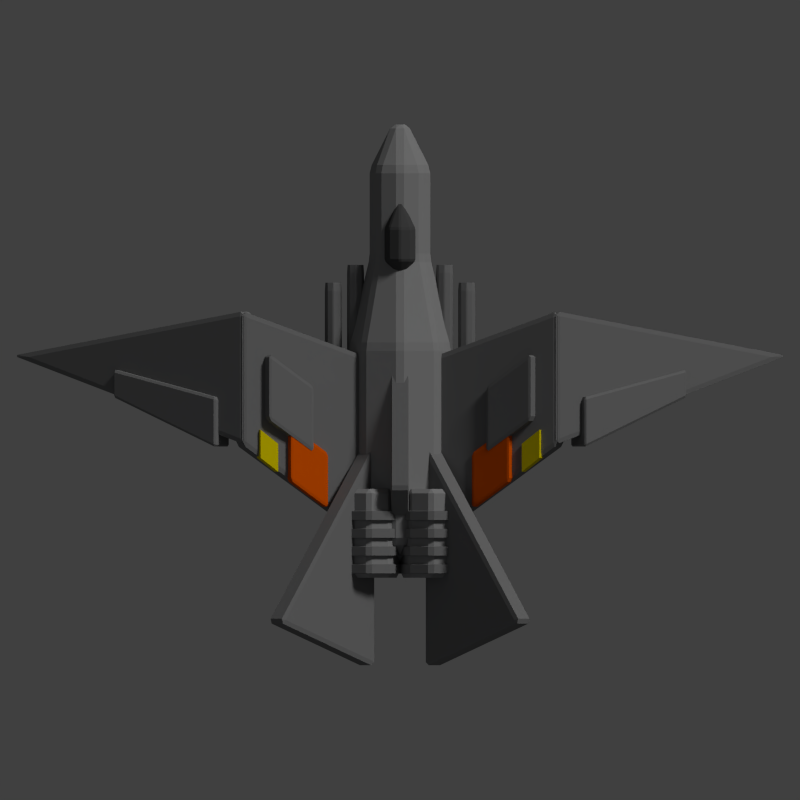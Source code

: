 # Source: raven.blend  (saved by Blender 2.69.0; exported with 4.5.12 LTS)
import bpy
from mathutils import Matrix  # noqa: F401  (used for matrix-valued properties, if any)

bpy.ops.wm.read_factory_settings(use_empty=True)
scene = bpy.context.scene
scene.name = 'Scene'

# ---- collections
col_collection_1 = bpy.data.collections.new('Collection 1'); scene.collection.children.link(col_collection_1)

# ---- materials (node trees are filled in below, after node groups)
mat_material = bpy.data.materials.new('Material')
mat_material.alpha_threshold = 0.0
mat_material.use_transparent_shadow = False
mat_material.diffuse_color = (0.196, 0.196, 0.196, 1.0)
mat_material.roughness = 0.5
mat_material.specular_intensity = 0.3261
mat_material.line_color = (0.0, 0.0, 0.0, 1.0)
mat_material_004 = bpy.data.materials.new('Material.004')
mat_material_004.alpha_threshold = 0.0
mat_material_004.use_transparent_shadow = False
mat_material_004.diffuse_color = (0.07658, 0.07658, 0.07658, 1.0)
mat_material_004.roughness = 0.5
mat_material_004.specular_intensity = 0.1087
mat_material_004.line_color = (0.0, 0.0, 0.0, 1.0)
mat_material_002 = bpy.data.materials.new('Material.002')
mat_material_002.alpha_threshold = 0.0
mat_material_002.use_transparent_shadow = False
mat_material_002.diffuse_color = (0.8, 0.1059, 0.0, 1.0)
mat_material_002.roughness = 0.5
mat_material_002.line_color = (0.0, 0.0, 0.0, 1.0)
mat_material_003 = bpy.data.materials.new('Material.003')
mat_material_003.alpha_threshold = 0.0
mat_material_003.use_transparent_shadow = False
mat_material_003.diffuse_color = (0.8, 0.6555, 0.0, 1.0)
mat_material_003.roughness = 0.5
mat_material_003.line_color = (0.0, 0.0, 0.0, 1.0)
mat_material_001 = bpy.data.materials.new('Material.001')
mat_material_001.alpha_threshold = 0.0
mat_material_001.use_transparent_shadow = False
mat_material_001.diffuse_color = (0.2883, 0.2883, 0.2883, 1.0)
mat_material_001.roughness = 0.5
mat_material_001.line_color = (0.0, 0.0, 0.0, 1.0)

# ---- material node trees

# ---- world
world_world = bpy.data.worlds.new('World'); scene.world = world_world
world_world.color = (0.05088, 0.05088, 0.05088)
world_world.use_sun_shadow = False
world_world.sun_shadow_jitter_overblur = 0.0
world_world.cycles.sampling_method = 'MANUAL'
world_world.cycles.sample_map_resolution = 256

# ---- cameras
cam_camera = bpy.data.cameras.new('Camera')
cam_camera.type = 'ORTHO'
cam_camera.clip_end = 100.0
cam_camera.lens = 35.0
cam_camera.sensor_width = 32.0
cam_camera.sensor_height = 18.0
cam_camera.ortho_scale = 18.0
cam_camera.dof.focus_distance = 0.0
cam_camera.dof.aperture_fstop = 128.0

# ---- lights
light_point_001 = bpy.data.lights.new('Point.001', 'POINT')
light_point_001.color = (0.7813, 0.8631, 1.0)
light_point_001.transmission_factor = 0.0
light_point_001.energy = 100.0
light_point_001.shadow_buffer_clip_start = 0.5
light_point_001.shadow_soft_size = 0.1
light_point_001.shadow_maximum_resolution = 0.006
light_point_001.use_absolute_resolution = True
light_point_001.cycles.use_multiple_importance_sampling = False
light_point = bpy.data.lights.new('Point', 'POINT')
light_point.color = (0.7813, 0.8631, 1.0)
light_point.transmission_factor = 0.0
light_point.energy = 100.0
light_point.shadow_buffer_clip_start = 0.5
light_point.shadow_soft_size = 0.1
light_point.shadow_maximum_resolution = 0.006
light_point.use_absolute_resolution = True
light_point.cycles.use_multiple_importance_sampling = False
light_sun = bpy.data.lights.new('Sun', 'SUN')
light_sun.transmission_factor = 0.0
light_sun.angle = 0.1993
light_sun.energy = 1.5
light_sun.shadow_buffer_clip_start = 0.5
light_sun.shadow_soft_size = 0.1
light_sun.shadow_cascade_max_distance = 1000.0
light_sun.cycles.use_multiple_importance_sampling = False

# ---- meshes
me_cube_013 = bpy.data.meshes.new('Cube.013')
me_cube_013.from_pydata([(4.0, -1.0, -1.0), (1.0, 3.0, -1.0), (1.0, -2.0, -1.0), (4.0, -1.0, 1.0), (1.0, 3.0, 1.0), (1.0, -2.0, 1.0)], [], [(4, 5, 2, 1), (5, 3, 0, 2), (3, 4, 1, 0), (0, 1, 2), (5, 4, 3)])
me_cube_013.materials.append(mat_material)
me_cube_013.use_remesh_preserve_volume = False
me_cube_013.use_remesh_preserve_attributes = False
me_cube_013.use_mirror_vertex_groups = False
me_cube_013.update()
me_cylinder_015 = bpy.data.meshes.new('Cylinder.015')
me_cylinder_015.from_pydata([(0.0, 1.0, -1.0), (0.0, 1.0, 1.0), (0.7071, 0.7071, -1.0), (0.7071, 0.7071, 1.0), (1.0, -4.371e-08, -1.0), (1.0, -4.371e-08, 1.0), (0.7071, -0.7071, -1.0), (0.7071, -0.7071, 1.0), (-8.742e-08, -1.0, -1.0), (-8.742e-08, -1.0, 1.0), (-0.7071, -0.7071, -1.0), (-0.7071, -0.7071, 1.0), (-1.0, 1.192e-08, -1.0), (-1.0, 1.192e-08, 1.0), (-0.7071, 0.7071, -1.0), (-0.7071, 0.7071, 1.0), (4.385e-08, 0.2, -2.667), (0.1414, 0.1414, -2.667), (0.2, -8.742e-09, -2.667), (0.1414, -0.1414, -2.667), (2.637e-08, -0.2, -2.667), (-0.1414, -0.1414, -2.667), (-0.2, 2.385e-09, -2.667), (-0.1414, 0.1414, -2.667), (5.295e-11, 0.3, 1.833), (0.2121, 0.2121, 1.833), (0.3, -1.311e-08, 1.833), (0.2121, -0.2121, 1.833), (-2.617e-08, -0.3, 1.833), (-0.2121, -0.2121, 1.833), (-0.3, 3.577e-09, 1.833), (-0.2121, 0.2121, 1.833)], [], [(0, 1, 3, 2), (2, 3, 5, 4), (4, 5, 7, 6), (6, 7, 9, 8), (8, 9, 11, 10), (10, 11, 13, 12), (1, 15, 31, 24), (14, 15, 1, 0), (12, 13, 15, 14), (14, 0, 16, 23), (16, 17, 18, 19, 20, 21, 22, 23), (12, 14, 23, 22), (10, 12, 22, 21), (8, 10, 21, 20), (6, 8, 20, 19), (4, 6, 19, 18), (2, 4, 18, 17), (0, 2, 17, 16), (25, 24, 31, 30, 29, 28, 27, 26), (15, 13, 30, 31), (13, 11, 29, 30), (11, 9, 28, 29), (9, 7, 27, 28), (7, 5, 26, 27), (5, 3, 25, 26), (3, 1, 24, 25)])
me_cylinder_015.materials.append(mat_material_004)
me_cylinder_015.use_remesh_preserve_volume = False
me_cylinder_015.use_remesh_preserve_attributes = False
me_cylinder_015.use_mirror_vertex_groups = False
me_cylinder_015.update()
me_cube_012 = bpy.data.meshes.new('Cube.012')
me_cube_012.from_pydata([(-6.0, -1.0, -1.0), (-6.0, 1.0, -1.0), (-4.0, 0.0, -1.0), (-4.0, -2.0, -1.0), (-6.0, -1.0, 1.0), (-6.0, 1.0, 1.0), (-4.0, 0.0, 1.0), (-4.0, -2.0, 1.0)], [], [(4, 5, 1, 0), (5, 6, 2, 1), (6, 7, 3, 2), (7, 4, 0, 3), (0, 1, 2, 3), (7, 6, 5, 4)])
me_cube_012.materials.append(mat_material)
me_cube_012.use_remesh_preserve_volume = False
me_cube_012.use_remesh_preserve_attributes = False
me_cube_012.use_mirror_vertex_groups = False
me_cube_012.update()
me_cube_011 = bpy.data.meshes.new('Cube.011')
me_cube_011.from_pydata([(-6.0, -1.0, -1.0), (-6.0, 1.0, -1.0), (-4.0, 0.0, -1.0), (-4.0, -2.0, -1.0), (-6.0, -1.0, 1.0), (-6.0, 1.0, 1.0), (-4.0, 0.0, 1.0), (-4.0, -2.0, 1.0)], [], [(4, 5, 1, 0), (5, 6, 2, 1), (6, 7, 3, 2), (7, 4, 0, 3), (0, 1, 2, 3), (7, 6, 5, 4)])
me_cube_011.materials.append(mat_material)
me_cube_011.use_remesh_preserve_volume = False
me_cube_011.use_remesh_preserve_attributes = False
me_cube_011.use_mirror_vertex_groups = False
me_cube_011.update()
me_cube_010 = bpy.data.meshes.new('Cube.010')
me_cube_010.from_pydata([(-22.0, 1.0, -1.0), (-22.0, 2.109, -1.0), (-14.0, 1.0, -1.0), (-14.0, -1.0, -1.0), (-22.0, 1.0, 1.0), (-22.0, 2.109, 1.0), (-14.0, 1.0, 1.0), (-14.0, -1.0, 1.0)], [], [(4, 5, 1, 0), (5, 6, 2, 1), (6, 7, 3, 2), (7, 4, 0, 3), (0, 1, 2, 3), (7, 6, 5, 4)])
me_cube_010.materials.append(mat_material)
me_cube_010.use_remesh_preserve_volume = False
me_cube_010.use_remesh_preserve_attributes = False
me_cube_010.use_mirror_vertex_groups = False
me_cube_010.update()
me_cube_009 = bpy.data.meshes.new('Cube.009')
me_cube_009.from_pydata([(-22.0, 1.0, -1.0), (-22.0, 2.109, -1.0), (-14.0, 1.0, -1.0), (-14.0, -1.0, -1.0), (-22.0, 1.0, 1.0), (-22.0, 2.109, 1.0), (-14.0, 1.0, 1.0), (-14.0, -1.0, 1.0)], [], [(4, 5, 1, 0), (5, 6, 2, 1), (6, 7, 3, 2), (7, 4, 0, 3), (0, 1, 2, 3), (7, 6, 5, 4)])
me_cube_009.materials.append(mat_material)
me_cube_009.use_remesh_preserve_volume = False
me_cube_009.use_remesh_preserve_attributes = False
me_cube_009.use_mirror_vertex_groups = False
me_cube_009.update()
me_cube_008 = bpy.data.meshes.new('Cube.008')
me_cube_008.from_pydata([(-6.0, -1.0, -1.0), (-6.0, 1.0, -1.0), (-4.0, 0.0, -1.0), (-4.0, -2.0, -1.0), (-6.0, -1.0, 1.0), (-6.0, 1.0, 1.0), (-4.0, 0.0, 1.0), (-4.0, -2.0, 1.0)], [], [(4, 5, 1, 0), (5, 6, 2, 1), (6, 7, 3, 2), (7, 4, 0, 3), (0, 1, 2, 3), (7, 6, 5, 4)])
me_cube_008.materials.append(mat_material_002)
me_cube_008.use_remesh_preserve_volume = False
me_cube_008.use_remesh_preserve_attributes = False
me_cube_008.use_mirror_vertex_groups = False
me_cube_008.update()
me_cube_007 = bpy.data.meshes.new('Cube.007')
me_cube_007.from_pydata([(-8.0, 0.0, -1.0), (-8.0, 2.0, -1.0), (-7.0, 1.0, -1.0), (-7.0, -1.0, -1.0), (-8.0, 0.0, 1.0), (-8.0, 2.0, 1.0), (-7.0, 1.0, 1.0), (-7.0, -1.0, 1.0)], [], [(4, 5, 1, 0), (5, 6, 2, 1), (6, 7, 3, 2), (7, 4, 0, 3), (0, 1, 2, 3), (7, 6, 5, 4)])
me_cube_007.materials.append(mat_material_003)
me_cube_007.use_remesh_preserve_volume = False
me_cube_007.use_remesh_preserve_attributes = False
me_cube_007.use_mirror_vertex_groups = False
me_cube_007.update()
me_cube_006 = bpy.data.meshes.new('Cube.006')
me_cube_006.from_pydata([(-8.0, 0.0, -1.0), (-8.0, 2.0, -1.0), (-7.0, 1.0, -1.0), (-7.0, -1.0, -1.0), (-8.0, 0.0, 1.0), (-8.0, 2.0, 1.0), (-7.0, 1.0, 1.0), (-7.0, -1.0, 1.0)], [], [(4, 5, 1, 0), (5, 6, 2, 1), (6, 7, 3, 2), (7, 4, 0, 3), (0, 1, 2, 3), (7, 6, 5, 4)])
me_cube_006.materials.append(mat_material_003)
me_cube_006.use_remesh_preserve_volume = False
me_cube_006.use_remesh_preserve_attributes = False
me_cube_006.use_mirror_vertex_groups = False
me_cube_006.update()
me_cube = bpy.data.meshes.new('Cube')
me_cube.from_pydata([(-6.0, -1.0, -1.0), (-6.0, 1.0, -1.0), (-4.0, 0.0, -1.0), (-4.0, -2.0, -1.0), (-6.0, -1.0, 1.0), (-6.0, 1.0, 1.0), (-4.0, 0.0, 1.0), (-4.0, -2.0, 1.0)], [], [(4, 5, 1, 0), (5, 6, 2, 1), (6, 7, 3, 2), (7, 4, 0, 3), (0, 1, 2, 3), (7, 6, 5, 4)])
me_cube.materials.append(mat_material_002)
me_cube.use_remesh_preserve_volume = False
me_cube.use_remesh_preserve_attributes = False
me_cube.use_mirror_vertex_groups = False
me_cube.update()
me_cylinder_014 = bpy.data.meshes.new('Cylinder.014')
me_cylinder_014.from_pydata([(0.0, 1.0, -1.0), (0.0, 1.0, 1.0), (0.7071, 0.7071, -1.0), (0.7071, 0.7071, 1.0), (1.0, -4.371e-08, -1.0), (1.0, -4.371e-08, 1.0), (0.7071, -0.7071, -1.0), (0.7071, -0.7071, 1.0), (-8.742e-08, -1.0, -1.0), (-8.742e-08, -1.0, 1.0), (-0.7071, -0.7071, -1.0), (-0.7071, -0.7071, 1.0), (-1.0, 1.192e-08, -1.0), (-1.0, 1.192e-08, 1.0), (-0.7071, 0.7071, -1.0), (-0.7071, 0.7071, 1.0)], [], [(0, 1, 3, 2), (2, 3, 5, 4), (4, 5, 7, 6), (6, 7, 9, 8), (8, 9, 11, 10), (10, 11, 13, 12), (3, 1, 15, 13, 11, 9, 7, 5), (14, 15, 1, 0), (12, 13, 15, 14), (0, 2, 4, 6, 8, 10, 12, 14)])
me_cylinder_014.materials.append(mat_material)
me_cylinder_014.use_remesh_preserve_volume = False
me_cylinder_014.use_remesh_preserve_attributes = False
me_cylinder_014.use_mirror_vertex_groups = False
me_cylinder_014.update()
me_cylinder_013 = bpy.data.meshes.new('Cylinder.013')
me_cylinder_013.from_pydata([(0.0, 1.0, -1.0), (0.0, 1.0, 1.0), (0.7071, 0.7071, -1.0), (0.7071, 0.7071, 1.0), (1.0, -4.371e-08, -1.0), (1.0, -4.371e-08, 1.0), (0.7071, -0.7071, -1.0), (0.7071, -0.7071, 1.0), (-8.742e-08, -1.0, -1.0), (-8.742e-08, -1.0, 1.0), (-0.7071, -0.7071, -1.0), (-0.7071, -0.7071, 1.0), (-1.0, 1.192e-08, -1.0), (-1.0, 1.192e-08, 1.0), (-0.7071, 0.7071, -1.0), (-0.7071, 0.7071, 1.0)], [], [(0, 1, 3, 2), (2, 3, 5, 4), (4, 5, 7, 6), (6, 7, 9, 8), (8, 9, 11, 10), (10, 11, 13, 12), (3, 1, 15, 13, 11, 9, 7, 5), (14, 15, 1, 0), (12, 13, 15, 14), (0, 2, 4, 6, 8, 10, 12, 14)])
me_cylinder_013.materials.append(mat_material)
me_cylinder_013.use_remesh_preserve_volume = False
me_cylinder_013.use_remesh_preserve_attributes = False
me_cylinder_013.use_mirror_vertex_groups = False
me_cylinder_013.update()
me_cylinder_012 = bpy.data.meshes.new('Cylinder.012')
me_cylinder_012.from_pydata([(0.0, 1.0, -1.0), (0.0, 1.0, 1.0), (0.7071, 0.7071, -1.0), (0.7071, 0.7071, 1.0), (1.0, -4.371e-08, -1.0), (1.0, -4.371e-08, 1.0), (0.7071, -0.7071, -1.0), (0.7071, -0.7071, 1.0), (-8.742e-08, -1.0, -1.0), (-8.742e-08, -1.0, 1.0), (-0.7071, -0.7071, -1.0), (-0.7071, -0.7071, 1.0), (-1.0, 1.192e-08, -1.0), (-1.0, 1.192e-08, 1.0), (-0.7071, 0.7071, -1.0), (-0.7071, 0.7071, 1.0)], [], [(0, 1, 3, 2), (2, 3, 5, 4), (4, 5, 7, 6), (6, 7, 9, 8), (8, 9, 11, 10), (10, 11, 13, 12), (3, 1, 15, 13, 11, 9, 7, 5), (14, 15, 1, 0), (12, 13, 15, 14), (0, 2, 4, 6, 8, 10, 12, 14)])
me_cylinder_012.materials.append(mat_material)
me_cylinder_012.use_remesh_preserve_volume = False
me_cylinder_012.use_remesh_preserve_attributes = False
me_cylinder_012.use_mirror_vertex_groups = False
me_cylinder_012.update()
me_cylinder_011 = bpy.data.meshes.new('Cylinder.011')
me_cylinder_011.from_pydata([(0.0, 1.0, -1.0), (0.0, 1.0, 1.0), (0.7071, 0.7071, -1.0), (0.7071, 0.7071, 1.0), (1.0, -4.371e-08, -1.0), (1.0, -4.371e-08, 1.0), (0.7071, -0.7071, -1.0), (0.7071, -0.7071, 1.0), (-8.742e-08, -1.0, -1.0), (-8.742e-08, -1.0, 1.0), (-0.7071, -0.7071, -1.0), (-0.7071, -0.7071, 1.0), (-1.0, 1.192e-08, -1.0), (-1.0, 1.192e-08, 1.0), (-0.7071, 0.7071, -1.0), (-0.7071, 0.7071, 1.0)], [], [(0, 1, 3, 2), (2, 3, 5, 4), (4, 5, 7, 6), (6, 7, 9, 8), (8, 9, 11, 10), (10, 11, 13, 12), (3, 1, 15, 13, 11, 9, 7, 5), (14, 15, 1, 0), (12, 13, 15, 14), (0, 2, 4, 6, 8, 10, 12, 14)])
me_cylinder_011.materials.append(mat_material)
me_cylinder_011.use_remesh_preserve_volume = False
me_cylinder_011.use_remesh_preserve_attributes = False
me_cylinder_011.use_mirror_vertex_groups = False
me_cylinder_011.update()
me_cylinder_010 = bpy.data.meshes.new('Cylinder.010')
me_cylinder_010.from_pydata([(0.0, 1.0, -1.0), (0.0, 1.0, 1.0), (0.7071, 0.7071, -1.0), (0.7071, 0.7071, 1.0), (1.0, -4.371e-08, -1.0), (1.0, -4.371e-08, 1.0), (0.7071, -0.7071, -1.0), (0.7071, -0.7071, 1.0), (-8.742e-08, -1.0, -1.0), (-8.742e-08, -1.0, 1.0), (-0.7071, -0.7071, -1.0), (-0.7071, -0.7071, 1.0), (-1.0, 1.192e-08, -1.0), (-1.0, 1.192e-08, 1.0), (-0.7071, 0.7071, -1.0), (-0.7071, 0.7071, 1.0)], [], [(0, 1, 3, 2), (2, 3, 5, 4), (4, 5, 7, 6), (6, 7, 9, 8), (8, 9, 11, 10), (10, 11, 13, 12), (3, 1, 15, 13, 11, 9, 7, 5), (14, 15, 1, 0), (12, 13, 15, 14), (0, 2, 4, 6, 8, 10, 12, 14)])
me_cylinder_010.materials.append(mat_material_001)
me_cylinder_010.use_remesh_preserve_volume = False
me_cylinder_010.use_remesh_preserve_attributes = False
me_cylinder_010.use_mirror_vertex_groups = False
me_cylinder_010.update()
me_cylinder_009 = bpy.data.meshes.new('Cylinder.009')
me_cylinder_009.from_pydata([(0.0, 1.0, -1.0), (0.0, 1.0, 1.0), (0.7071, 0.7071, -1.0), (0.7071, 0.7071, 1.0), (1.0, -4.371e-08, -1.0), (1.0, -4.371e-08, 1.0), (0.7071, -0.7071, -1.0), (0.7071, -0.7071, 1.0), (-8.742e-08, -1.0, -1.0), (-8.742e-08, -1.0, 1.0), (-0.7071, -0.7071, -1.0), (-0.7071, -0.7071, 1.0), (-1.0, 1.192e-08, -1.0), (-1.0, 1.192e-08, 1.0), (-0.7071, 0.7071, -1.0), (-0.7071, 0.7071, 1.0)], [], [(0, 1, 3, 2), (2, 3, 5, 4), (4, 5, 7, 6), (6, 7, 9, 8), (8, 9, 11, 10), (10, 11, 13, 12), (3, 1, 15, 13, 11, 9, 7, 5), (14, 15, 1, 0), (12, 13, 15, 14), (0, 2, 4, 6, 8, 10, 12, 14)])
me_cylinder_009.materials.append(mat_material)
me_cylinder_009.use_remesh_preserve_volume = False
me_cylinder_009.use_remesh_preserve_attributes = False
me_cylinder_009.use_mirror_vertex_groups = False
me_cylinder_009.update()
me_cylinder_008 = bpy.data.meshes.new('Cylinder.008')
me_cylinder_008.from_pydata([(0.0, 1.0, -1.0), (0.0, 1.0, 1.0), (0.7071, 0.7071, -1.0), (0.7071, 0.7071, 1.0), (1.0, -4.371e-08, -1.0), (1.0, -4.371e-08, 1.0), (0.7071, -0.7071, -1.0), (0.7071, -0.7071, 1.0), (-8.742e-08, -1.0, -1.0), (-8.742e-08, -1.0, 1.0), (-0.7071, -0.7071, -1.0), (-0.7071, -0.7071, 1.0), (-1.0, 1.192e-08, -1.0), (-1.0, 1.192e-08, 1.0), (-0.7071, 0.7071, -1.0), (-0.7071, 0.7071, 1.0)], [], [(0, 1, 3, 2), (2, 3, 5, 4), (4, 5, 7, 6), (6, 7, 9, 8), (8, 9, 11, 10), (10, 11, 13, 12), (3, 1, 15, 13, 11, 9, 7, 5), (14, 15, 1, 0), (12, 13, 15, 14), (0, 2, 4, 6, 8, 10, 12, 14)])
me_cylinder_008.materials.append(mat_material)
me_cylinder_008.use_remesh_preserve_volume = False
me_cylinder_008.use_remesh_preserve_attributes = False
me_cylinder_008.use_mirror_vertex_groups = False
me_cylinder_008.update()
me_cylinder_007 = bpy.data.meshes.new('Cylinder.007')
me_cylinder_007.from_pydata([(0.0, 1.0, -1.0), (0.0, 1.0, 1.0), (0.7071, 0.7071, -1.0), (0.7071, 0.7071, 1.0), (1.0, -4.371e-08, -1.0), (1.0, -4.371e-08, 1.0), (0.7071, -0.7071, -1.0), (0.7071, -0.7071, 1.0), (-8.742e-08, -1.0, -1.0), (-8.742e-08, -1.0, 1.0), (-0.7071, -0.7071, -1.0), (-0.7071, -0.7071, 1.0), (-1.0, 1.192e-08, -1.0), (-1.0, 1.192e-08, 1.0), (-0.7071, 0.7071, -1.0), (-0.7071, 0.7071, 1.0)], [], [(0, 1, 3, 2), (2, 3, 5, 4), (4, 5, 7, 6), (6, 7, 9, 8), (8, 9, 11, 10), (10, 11, 13, 12), (3, 1, 15, 13, 11, 9, 7, 5), (14, 15, 1, 0), (12, 13, 15, 14), (0, 2, 4, 6, 8, 10, 12, 14)])
me_cylinder_007.materials.append(mat_material)
me_cylinder_007.use_remesh_preserve_volume = False
me_cylinder_007.use_remesh_preserve_attributes = False
me_cylinder_007.use_mirror_vertex_groups = False
me_cylinder_007.update()
me_cylinder_006 = bpy.data.meshes.new('Cylinder.006')
me_cylinder_006.from_pydata([(0.0, 1.0, -1.0), (0.0, 1.0, 1.0), (0.7071, 0.7071, -1.0), (0.7071, 0.7071, 1.0), (1.0, -4.371e-08, -1.0), (1.0, -4.371e-08, 1.0), (0.7071, -0.7071, -1.0), (0.7071, -0.7071, 1.0), (-8.742e-08, -1.0, -1.0), (-8.742e-08, -1.0, 1.0), (-0.7071, -0.7071, -1.0), (-0.7071, -0.7071, 1.0), (-1.0, 1.192e-08, -1.0), (-1.0, 1.192e-08, 1.0), (-0.7071, 0.7071, -1.0), (-0.7071, 0.7071, 1.0)], [], [(0, 1, 3, 2), (2, 3, 5, 4), (4, 5, 7, 6), (6, 7, 9, 8), (8, 9, 11, 10), (10, 11, 13, 12), (3, 1, 15, 13, 11, 9, 7, 5), (14, 15, 1, 0), (12, 13, 15, 14), (0, 2, 4, 6, 8, 10, 12, 14)])
me_cylinder_006.materials.append(mat_material)
me_cylinder_006.use_remesh_preserve_volume = False
me_cylinder_006.use_remesh_preserve_attributes = False
me_cylinder_006.use_mirror_vertex_groups = False
me_cylinder_006.update()
me_cylinder_005 = bpy.data.meshes.new('Cylinder.005')
me_cylinder_005.from_pydata([(0.0, 1.0, -1.0), (0.0, 1.0, 1.0), (0.7071, 0.7071, -1.0), (0.7071, 0.7071, 1.0), (1.0, -4.371e-08, -1.0), (1.0, -4.371e-08, 1.0), (0.7071, -0.7071, -1.0), (0.7071, -0.7071, 1.0), (-8.742e-08, -1.0, -1.0), (-8.742e-08, -1.0, 1.0), (-0.7071, -0.7071, -1.0), (-0.7071, -0.7071, 1.0), (-1.0, 1.192e-08, -1.0), (-1.0, 1.192e-08, 1.0), (-0.7071, 0.7071, -1.0), (-0.7071, 0.7071, 1.0)], [], [(0, 1, 3, 2), (2, 3, 5, 4), (4, 5, 7, 6), (6, 7, 9, 8), (8, 9, 11, 10), (10, 11, 13, 12), (3, 1, 15, 13, 11, 9, 7, 5), (14, 15, 1, 0), (12, 13, 15, 14), (0, 2, 4, 6, 8, 10, 12, 14)])
me_cylinder_005.materials.append(mat_material)
me_cylinder_005.use_remesh_preserve_volume = False
me_cylinder_005.use_remesh_preserve_attributes = False
me_cylinder_005.use_mirror_vertex_groups = False
me_cylinder_005.update()
me_cylinder_004 = bpy.data.meshes.new('Cylinder.004')
me_cylinder_004.from_pydata([(0.0, 1.0, -1.0), (0.0, 1.0, 1.0), (0.7071, 0.7071, -1.0), (0.7071, 0.7071, 1.0), (1.0, -4.371e-08, -1.0), (1.0, -4.371e-08, 1.0), (0.7071, -0.7071, -1.0), (0.7071, -0.7071, 1.0), (-8.742e-08, -1.0, -1.0), (-8.742e-08, -1.0, 1.0), (-0.7071, -0.7071, -1.0), (-0.7071, -0.7071, 1.0), (-1.0, 1.192e-08, -1.0), (-1.0, 1.192e-08, 1.0), (-0.7071, 0.7071, -1.0), (-0.7071, 0.7071, 1.0)], [], [(0, 1, 3, 2), (2, 3, 5, 4), (4, 5, 7, 6), (6, 7, 9, 8), (8, 9, 11, 10), (10, 11, 13, 12), (3, 1, 15, 13, 11, 9, 7, 5), (14, 15, 1, 0), (12, 13, 15, 14), (0, 2, 4, 6, 8, 10, 12, 14)])
me_cylinder_004.materials.append(mat_material)
me_cylinder_004.use_remesh_preserve_volume = False
me_cylinder_004.use_remesh_preserve_attributes = False
me_cylinder_004.use_mirror_vertex_groups = False
me_cylinder_004.update()
me_cylinder_003 = bpy.data.meshes.new('Cylinder.003')
me_cylinder_003.from_pydata([(0.0, 1.0, -1.0), (0.0, 1.0, 1.0), (0.7071, 0.7071, -1.0), (0.7071, 0.7071, 1.0), (1.0, -4.371e-08, -1.0), (1.0, -4.371e-08, 1.0), (0.7071, -0.7071, -1.0), (0.7071, -0.7071, 1.0), (-8.742e-08, -1.0, -1.0), (-8.742e-08, -1.0, 1.0), (-0.7071, -0.7071, -1.0), (-0.7071, -0.7071, 1.0), (-1.0, 1.192e-08, -1.0), (-1.0, 1.192e-08, 1.0), (-0.7071, 0.7071, -1.0), (-0.7071, 0.7071, 1.0)], [], [(0, 1, 3, 2), (2, 3, 5, 4), (4, 5, 7, 6), (6, 7, 9, 8), (8, 9, 11, 10), (10, 11, 13, 12), (3, 1, 15, 13, 11, 9, 7, 5), (14, 15, 1, 0), (12, 13, 15, 14), (0, 2, 4, 6, 8, 10, 12, 14)])
me_cylinder_003.materials.append(mat_material)
me_cylinder_003.use_remesh_preserve_volume = False
me_cylinder_003.use_remesh_preserve_attributes = False
me_cylinder_003.use_mirror_vertex_groups = False
me_cylinder_003.update()
me_cylinder_002 = bpy.data.meshes.new('Cylinder.002')
me_cylinder_002.from_pydata([(0.0, 1.0, -1.0), (0.0, 1.0, 1.0), (0.7071, 0.7071, -1.0), (0.7071, 0.7071, 1.0), (1.0, -4.371e-08, -1.0), (1.0, -4.371e-08, 1.0), (0.7071, -0.7071, -1.0), (0.7071, -0.7071, 1.0), (-8.742e-08, -1.0, -1.0), (-8.742e-08, -1.0, 1.0), (-0.7071, -0.7071, -1.0), (-0.7071, -0.7071, 1.0), (-1.0, 1.192e-08, -1.0), (-1.0, 1.192e-08, 1.0), (-0.7071, 0.7071, -1.0), (-0.7071, 0.7071, 1.0)], [], [(0, 1, 3, 2), (2, 3, 5, 4), (4, 5, 7, 6), (6, 7, 9, 8), (8, 9, 11, 10), (10, 11, 13, 12), (3, 1, 15, 13, 11, 9, 7, 5), (14, 15, 1, 0), (12, 13, 15, 14), (0, 2, 4, 6, 8, 10, 12, 14)])
me_cylinder_002.materials.append(mat_material)
me_cylinder_002.use_remesh_preserve_volume = False
me_cylinder_002.use_remesh_preserve_attributes = False
me_cylinder_002.use_mirror_vertex_groups = False
me_cylinder_002.update()
me_cylinder_001 = bpy.data.meshes.new('Cylinder.001')
me_cylinder_001.from_pydata([(0.0, 1.0, -1.0), (0.0, 1.0, 1.0), (0.7071, 0.7071, -1.0), (0.7071, 0.7071, 1.0), (1.0, -4.371e-08, -1.0), (1.0, -4.371e-08, 1.0), (0.7071, -0.7071, -1.0), (0.7071, -0.7071, 1.0), (-8.742e-08, -1.0, -1.0), (-8.742e-08, -1.0, 1.0), (-0.7071, -0.7071, -1.0), (-0.7071, -0.7071, 1.0), (-1.0, 1.192e-08, -1.0), (-1.0, 1.192e-08, 1.0), (-0.7071, 0.7071, -1.0), (-0.7071, 0.7071, 1.0)], [], [(0, 1, 3, 2), (2, 3, 5, 4), (4, 5, 7, 6), (6, 7, 9, 8), (8, 9, 11, 10), (10, 11, 13, 12), (3, 1, 15, 13, 11, 9, 7, 5), (14, 15, 1, 0), (12, 13, 15, 14), (0, 2, 4, 6, 8, 10, 12, 14)])
me_cylinder_001.materials.append(mat_material_001)
me_cylinder_001.use_remesh_preserve_volume = False
me_cylinder_001.use_remesh_preserve_attributes = False
me_cylinder_001.use_mirror_vertex_groups = False
me_cylinder_001.update()
me_cube_005 = bpy.data.meshes.new('Cube.005')
me_cube_005.from_pydata([(4.0, -1.0, -1.0), (1.0, 3.0, -1.0), (1.0, -2.0, -1.0), (4.0, -1.0, 1.0), (1.0, 3.0, 1.0), (1.0, -2.0, 1.0)], [], [(4, 5, 2, 1), (5, 3, 0, 2), (3, 4, 1, 0), (0, 1, 2), (5, 4, 3)])
me_cube_005.materials.append(mat_material)
me_cube_005.use_remesh_preserve_volume = False
me_cube_005.use_remesh_preserve_attributes = False
me_cube_005.use_mirror_vertex_groups = False
me_cube_005.update()
me_cube_004 = bpy.data.meshes.new('Cube.004')
me_cube_004.from_pydata([(10.0, 3.0, -1.0), (4.0, 4.0, -1.0), (4.0, 1.0, -1.0), (10.0, 3.0, 1.0), (4.0, 4.0, 1.0), (4.0, 1.0, 1.0)], [], [(4, 5, 2, 1), (5, 3, 0, 2), (3, 4, 1, 0), (0, 1, 2), (5, 4, 3)])
me_cube_004.materials.append(mat_material)
me_cube_004.use_remesh_preserve_volume = False
me_cube_004.use_remesh_preserve_attributes = False
me_cube_004.use_mirror_vertex_groups = False
me_cube_004.update()
me_cube_003 = bpy.data.meshes.new('Cube.003')
me_cube_003.from_pydata([(1.0, -1.0, -1.0), (1.0, 3.0, -1.0), (4.0, 4.0, -1.0), (4.0, 1.0, -1.0), (1.0, -1.0, 1.0), (1.0, 3.0, 1.0), (4.0, 4.0, 1.0), (4.0, 1.0, 1.0)], [], [(4, 5, 1, 0), (5, 6, 2, 1), (6, 7, 3, 2), (7, 4, 0, 3), (0, 1, 2, 3), (7, 6, 5, 4)])
me_cube_003.materials.append(mat_material)
me_cube_003.use_remesh_preserve_volume = False
me_cube_003.use_remesh_preserve_attributes = False
me_cube_003.use_mirror_vertex_groups = False
me_cube_003.update()
me_cylinder = bpy.data.meshes.new('Cylinder')
me_cylinder.from_pydata([(3.701e-16, 1.0, -2.667), (0.0, 1.0, 1.0), (0.7071, 0.7071, -2.667), (0.7071, 0.7071, 1.0), (1.0, 8.212e-08, -2.667), (1.0, -4.371e-08, 1.0), (0.7071, -0.7071, -2.667), (0.7071, -0.7071, 1.0), (-8.742e-08, -1.0, -2.667), (-8.742e-08, -1.0, 1.0), (-0.7071, -0.7071, -2.667), (-0.7071, -0.7071, 1.0), (-1.0, 1.378e-07, -2.667), (-1.0, 1.192e-08, 1.0), (-0.7071, 0.7071, -2.667), (-0.7071, 0.7071, 1.0), (-1.588e-07, 0.6, -4.333), (0.4243, 0.4243, -4.333), (0.6, 9.695e-08, -4.333), (0.4243, -0.4243, -4.333), (-2.113e-07, -0.6, -4.333), (-0.4243, -0.4243, -4.333), (-0.6, 1.303e-07, -4.333), (-0.4243, 0.4243, -4.333), (2.314e-07, 0.6, -6.0), (0.4243, 0.4243, -6.0), (0.6, 9.695e-08, -6.0), (0.4243, -0.4243, -6.0), (1.79e-07, -0.6, -6.0), (-0.4243, -0.4243, -6.0), (-0.6, 1.303e-07, -6.0), (-0.4243, 0.4243, -6.0), (-1.519e-07, 0.18, -6.833), (0.1273, 0.1273, -6.833), (0.18, 1.073e-07, -6.833), (0.1273, -0.1273, -6.833), (-1.677e-07, -0.18, -6.833), (-0.1273, -0.1273, -6.833), (-0.18, 1.173e-07, -6.833), (-0.1273, 0.1273, -6.833), (2.554e-09, 0.4, 1.417), (0.2828, 0.2828, 1.417), (0.4, 1.397e-08, 1.417), (0.2828, -0.2828, 1.417), (-3.241e-08, -0.4, 1.417), (-0.2828, -0.2828, 1.417), (-0.4, 3.623e-08, 1.417), (-0.2828, 0.2828, 1.417)], [], [(0, 1, 3, 2), (2, 3, 5, 4), (4, 5, 7, 6), (6, 7, 9, 8), (8, 9, 11, 10), (10, 11, 13, 12), (1, 15, 47, 40), (14, 15, 1, 0), (12, 13, 15, 14), (14, 0, 16, 23), (23, 16, 24, 31), (12, 14, 23, 22), (10, 12, 22, 21), (8, 10, 21, 20), (6, 8, 20, 19), (4, 6, 19, 18), (2, 4, 18, 17), (0, 2, 17, 16), (31, 24, 32, 39), (22, 23, 31, 30), (21, 22, 30, 29), (20, 21, 29, 28), (19, 20, 28, 27), (18, 19, 27, 26), (17, 18, 26, 25), (16, 17, 25, 24), (32, 33, 34, 35, 36, 37, 38, 39), (30, 31, 39, 38), (29, 30, 38, 37), (28, 29, 37, 36), (27, 28, 36, 35), (26, 27, 35, 34), (25, 26, 34, 33), (24, 25, 33, 32), (41, 40, 47, 46, 45, 44, 43, 42), (15, 13, 46, 47), (13, 11, 45, 46), (11, 9, 44, 45), (9, 7, 43, 44), (7, 5, 42, 43), (5, 3, 41, 42), (3, 1, 40, 41)])
me_cylinder.materials.append(mat_material_001)
me_cylinder.use_remesh_preserve_volume = False
me_cylinder.use_remesh_preserve_attributes = False
me_cylinder.use_mirror_vertex_groups = False
me_cylinder.update()
me_cube_002 = bpy.data.meshes.new('Cube.002')
me_cube_002.from_pydata([(4.0, -1.0, -1.0), (1.0, 3.0, -1.0), (1.0, -2.0, -1.0), (4.0, -1.0, 1.0), (1.0, 3.0, 1.0), (1.0, -2.0, 1.0)], [], [(4, 5, 2, 1), (5, 3, 0, 2), (3, 4, 1, 0), (0, 1, 2), (5, 4, 3)])
me_cube_002.materials.append(mat_material)
me_cube_002.use_remesh_preserve_volume = False
me_cube_002.use_remesh_preserve_attributes = False
me_cube_002.use_mirror_vertex_groups = False
me_cube_002.update()
me_cube_000 = bpy.data.meshes.new('Cube.000')
me_cube_000.from_pydata([(10.0, 3.0, -1.0), (4.0, 4.0, -1.0), (4.0, 1.0, -1.0), (10.0, 3.0, 1.0), (4.0, 4.0, 1.0), (4.0, 1.0, 1.0)], [], [(4, 5, 2, 1), (5, 3, 0, 2), (3, 4, 1, 0), (0, 1, 2), (5, 4, 3)])
me_cube_000.materials.append(mat_material)
me_cube_000.use_remesh_preserve_volume = False
me_cube_000.use_remesh_preserve_attributes = False
me_cube_000.use_mirror_vertex_groups = False
me_cube_000.update()
me_cube_001 = bpy.data.meshes.new('Cube.001')
me_cube_001.from_pydata([(1.0, -1.0, -1.0), (1.0, 3.0, -1.0), (4.0, 4.0, -1.0), (4.0, 1.0, -1.0), (1.0, -1.0, 1.0), (1.0, 3.0, 1.0), (4.0, 4.0, 1.0), (4.0, 1.0, 1.0)], [], [(4, 5, 1, 0), (5, 6, 2, 1), (6, 7, 3, 2), (7, 4, 0, 3), (0, 1, 2, 3), (7, 6, 5, 4)])
me_cube_001.materials.append(mat_material)
me_cube_001.use_remesh_preserve_volume = False
me_cube_001.use_remesh_preserve_attributes = False
me_cube_001.use_mirror_vertex_groups = False
me_cube_001.update()

# ---- objects
ob_point_001 = bpy.data.objects.new('Point.001', light_point_001)
ob_point = bpy.data.objects.new('Point', light_point)
ob_cube_014 = bpy.data.objects.new('Cube.014', me_cube_013)
ob_cylinder_015 = bpy.data.objects.new('Cylinder.015', me_cylinder_015)
ob_cube_013 = bpy.data.objects.new('Cube.013', me_cube_012)
ob_cube_012 = bpy.data.objects.new('Cube.012', me_cube_011)
ob_cube_011 = bpy.data.objects.new('Cube.011', me_cube_010)
ob_cube_010 = bpy.data.objects.new('Cube.010', me_cube_009)
ob_cube_009 = bpy.data.objects.new('Cube.009', me_cube_008)
ob_cube_008 = bpy.data.objects.new('Cube.008', me_cube_007)
ob_cube_007 = bpy.data.objects.new('Cube.007', me_cube_006)
ob_cube_006 = bpy.data.objects.new('Cube.006', me_cube)
ob_cylinder_014 = bpy.data.objects.new('Cylinder.014', me_cylinder_014)
ob_cylinder_013 = bpy.data.objects.new('Cylinder.013', me_cylinder_013)
ob_cylinder_012 = bpy.data.objects.new('Cylinder.012', me_cylinder_012)
ob_cylinder_011 = bpy.data.objects.new('Cylinder.011', me_cylinder_011)
ob_cylinder_010 = bpy.data.objects.new('Cylinder.010', me_cylinder_010)
ob_cylinder_009 = bpy.data.objects.new('Cylinder.009', me_cylinder_009)
ob_cylinder_008 = bpy.data.objects.new('Cylinder.008', me_cylinder_008)
ob_cylinder_007 = bpy.data.objects.new('Cylinder.007', me_cylinder_007)
ob_cylinder_006 = bpy.data.objects.new('Cylinder.006', me_cylinder_006)
ob_cylinder_005 = bpy.data.objects.new('Cylinder.005', me_cylinder_005)
ob_cylinder_004 = bpy.data.objects.new('Cylinder.004', me_cylinder_004)
ob_cylinder_003 = bpy.data.objects.new('Cylinder.003', me_cylinder_003)
ob_cylinder_002 = bpy.data.objects.new('Cylinder.002', me_cylinder_002)
ob_cylinder_001 = bpy.data.objects.new('Cylinder.001', me_cylinder_001)
ob_cube_005 = bpy.data.objects.new('Cube.005', me_cube_005)
ob_cube_004 = bpy.data.objects.new('Cube.004', me_cube_004)
ob_cube_003 = bpy.data.objects.new('Cube.003', me_cube_003)
ob_cylinder = bpy.data.objects.new('Cylinder', me_cylinder)
ob_cube_002 = bpy.data.objects.new('Cube.002', me_cube_002)
ob_cube_001 = bpy.data.objects.new('Cube.001', me_cube_000)
ob_sun = bpy.data.objects.new('Sun', light_sun)
ob_cube = bpy.data.objects.new('Cube', me_cube_001)
ob_camera = bpy.data.objects.new('Camera', cam_camera)

# ---- transforms, parenting, visibility, modifiers, constraints
ob_point_001.location = (-0.452, -18.21, 17.44)
ob_point_001.lineart.crease_threshold = 0.0
ob_point.location = (-12.58, -2.711, 17.44)
ob_point.lineart.crease_threshold = 0.0
ob_cube_014.location = (0.0, -1.0, 0.5)
ob_cube_014.rotation_euler = (-1.344e-07, -1.571, 0.0)
ob_cube_014.scale = (0.3, 1.0, 0.2)
ob_cube_014.lineart.crease_threshold = 0.0
_m = ob_cube_014.modifiers.new('Bevel', 'BEVEL')
_m.limit_method = 'NONE'
_m.spread = 0.0
ob_cylinder_015.location = (0.0, 3.5, 0.6)
ob_cylinder_015.rotation_euler = (1.571, 2.22e-16, 2.22e-16)
ob_cylinder_015.scale = (0.36, 0.36, 0.36)
ob_cylinder_015.lineart.crease_threshold = 0.0
_m = ob_cylinder_015.modifiers.new('Bevel', 'BEVEL')
_m.limit_method = 'NONE'
_m.spread = 0.0
ob_cube_013.location = (0.0, 0.3, 0.0)
ob_cube_013.rotation_euler = (2.079e-08, 0.5236, 7.757e-08)
ob_cube_013.scale = (0.576, 0.7373, 0.1152)
ob_cube_013.lineart.crease_threshold = 0.0
_m = ob_cube_013.modifiers.new('Bevel', 'BEVEL')
_m.limit_method = 'NONE'
_m.spread = 0.0
ob_cube_012.location = (0.0, 0.3, 0.0)
ob_cube_012.rotation_euler = (-2.895e-07, 2.618, -7.757e-08)
ob_cube_012.scale = (0.576, 0.7373, 0.1152)
ob_cube_012.lineart.crease_threshold = 0.0
_m = ob_cube_012.modifiers.new('Bevel', 'BEVEL')
_m.limit_method = 'NONE'
_m.spread = 0.0
ob_cube_011.location = (0.0, -0.5, 3.7)
ob_cube_011.rotation_euler = (-2.895e-07, 3.665, 7.757e-08)
ob_cube_011.scale = (0.33, 0.561, 0.33)
ob_cube_011.lineart.crease_threshold = 0.0
_m = ob_cube_011.modifiers.new('Bevel', 'BEVEL')
_m.limit_method = 'NONE'
_m.spread = 0.0
ob_cube_010.location = (0.0, -0.5, 3.7)
ob_cube_010.rotation_euler = (2.079e-08, -0.5236, -7.757e-08)
ob_cube_010.scale = (0.33, 0.561, 0.33)
ob_cube_010.lineart.crease_threshold = 0.0
_m = ob_cube_010.modifiers.new('Bevel', 'BEVEL')
_m.limit_method = 'NONE'
_m.spread = 0.0
ob_cube_009.location = (0.0, -1.2, 0.0)
ob_cube_009.rotation_euler = (-2.895e-07, 2.618, -7.757e-08)
ob_cube_009.scale = (0.48, 0.6144, 0.096)
ob_cube_009.lineart.crease_threshold = 0.0
_m = ob_cube_009.modifiers.new('Bevel', 'BEVEL')
_m.limit_method = 'NONE'
_m.spread = 0.0
ob_cube_008.location = (0.0, -1.3, 0.0)
ob_cube_008.rotation_euler = (-2.865e-07, 2.653, -7.144e-08)
ob_cube_008.scale = (0.45, 0.315, 0.09)
ob_cube_008.lineart.crease_threshold = 0.0
ob_cube_007.location = (0.0, -1.3, 0.0)
ob_cube_007.rotation_euler = (1.781e-08, 0.4887, 7.144e-08)
ob_cube_007.scale = (0.45, 0.315, 0.09)
ob_cube_007.lineart.crease_threshold = 0.0
ob_cube_006.location = (0.0, -1.2, 0.0)
ob_cube_006.rotation_euler = (2.079e-08, 0.5236, 7.757e-08)
ob_cube_006.scale = (0.48, 0.6144, 0.096)
ob_cube_006.lineart.crease_threshold = 0.0
_m = ob_cube_006.modifiers.new('Bevel', 'BEVEL')
_m.limit_method = 'NONE'
_m.spread = 0.0
ob_cylinder_014.location = (-1.0, 1.2, 0.0)
ob_cylinder_014.rotation_euler = (1.571, 2.22e-16, 2.22e-16)
ob_cylinder_014.scale = (0.2, 0.2, 1.84)
ob_cylinder_014.lineart.crease_threshold = 0.0
_m = ob_cylinder_014.modifiers.new('Bevel', 'BEVEL')
_m.limit_method = 'NONE'
_m.spread = 0.0
ob_cylinder_013.location = (1.0, 1.2, 0.0)
ob_cylinder_013.rotation_euler = (1.571, 2.22e-16, 2.22e-16)
ob_cylinder_013.scale = (0.2, 0.2, 1.84)
ob_cylinder_013.lineart.crease_threshold = 0.0
_m = ob_cylinder_013.modifiers.new('Bevel', 'BEVEL')
_m.limit_method = 'NONE'
_m.spread = 0.0
ob_cylinder_012.location = (-1.5, 0.8, 0.0)
ob_cylinder_012.rotation_euler = (1.571, 2.22e-16, 2.22e-16)
ob_cylinder_012.scale = (0.2, 0.2, 1.84)
ob_cylinder_012.lineart.crease_threshold = 0.0
_m = ob_cylinder_012.modifiers.new('Bevel', 'BEVEL')
_m.limit_method = 'NONE'
_m.spread = 0.0
ob_cylinder_011.location = (1.5, 0.8, 0.0)
ob_cylinder_011.rotation_euler = (1.571, 2.22e-16, 2.22e-16)
ob_cylinder_011.scale = (0.2, 0.2, 1.84)
ob_cylinder_011.lineart.crease_threshold = 0.0
_m = ob_cylinder_011.modifiers.new('Bevel', 'BEVEL')
_m.limit_method = 'NONE'
_m.spread = 0.0
ob_cylinder_010.location = (-0.7, -3.0, 0.5)
ob_cylinder_010.rotation_euler = (1.571, 2.22e-16, 2.22e-16)
ob_cylinder_010.scale = (0.7, 1.0, 1.0)
ob_cylinder_010.lineart.crease_threshold = 0.0
_m = ob_cylinder_010.modifiers.new('Bevel', 'BEVEL')
_m.limit_method = 'NONE'
_m.spread = 0.0
ob_cylinder_009.location = (-0.7, -3.0, 0.5)
ob_cylinder_009.rotation_euler = (1.571, 2.22e-16, 2.22e-16)
ob_cylinder_009.scale = (0.77, 1.1, 0.11)
ob_cylinder_009.lineart.crease_threshold = 0.0
_m = ob_cylinder_009.modifiers.new('Bevel', 'BEVEL')
_m.limit_method = 'NONE'
_m.spread = 0.0
ob_cylinder_008.location = (-0.7, -3.4, 0.5)
ob_cylinder_008.rotation_euler = (1.571, 2.22e-16, 2.22e-16)
ob_cylinder_008.scale = (0.77, 1.1, 0.11)
ob_cylinder_008.lineart.crease_threshold = 0.0
_m = ob_cylinder_008.modifiers.new('Bevel', 'BEVEL')
_m.limit_method = 'NONE'
_m.spread = 0.0
ob_cylinder_007.location = (-0.7, -3.8, 0.5)
ob_cylinder_007.rotation_euler = (1.571, 2.22e-16, 2.22e-16)
ob_cylinder_007.scale = (0.77, 1.1, 0.11)
ob_cylinder_007.lineart.crease_threshold = 0.0
_m = ob_cylinder_007.modifiers.new('Bevel', 'BEVEL')
_m.limit_method = 'NONE'
_m.spread = 0.0
ob_cylinder_006.location = (-0.7, -2.6, 0.5)
ob_cylinder_006.rotation_euler = (1.571, 2.22e-16, 2.22e-16)
ob_cylinder_006.scale = (0.77, 1.1, 0.11)
ob_cylinder_006.lineart.crease_threshold = 0.0
_m = ob_cylinder_006.modifiers.new('Bevel', 'BEVEL')
_m.limit_method = 'NONE'
_m.spread = 0.0
ob_cylinder_005.location = (0.7, -2.6, 0.5)
ob_cylinder_005.rotation_euler = (1.571, 2.22e-16, 2.22e-16)
ob_cylinder_005.scale = (0.77, 1.1, 0.11)
ob_cylinder_005.lineart.crease_threshold = 0.0
_m = ob_cylinder_005.modifiers.new('Bevel', 'BEVEL')
_m.limit_method = 'NONE'
_m.spread = 0.0
ob_cylinder_004.location = (0.7, -3.8, 0.5)
ob_cylinder_004.rotation_euler = (1.571, 2.22e-16, 2.22e-16)
ob_cylinder_004.scale = (0.77, 1.1, 0.11)
ob_cylinder_004.lineart.crease_threshold = 0.0
_m = ob_cylinder_004.modifiers.new('Bevel', 'BEVEL')
_m.limit_method = 'NONE'
_m.spread = 0.0
ob_cylinder_003.location = (0.7, -3.4, 0.5)
ob_cylinder_003.rotation_euler = (1.571, 2.22e-16, 2.22e-16)
ob_cylinder_003.scale = (0.77, 1.1, 0.11)
ob_cylinder_003.lineart.crease_threshold = 0.0
_m = ob_cylinder_003.modifiers.new('Bevel', 'BEVEL')
_m.limit_method = 'NONE'
_m.spread = 0.0
ob_cylinder_002.location = (0.7, -3.0, 0.5)
ob_cylinder_002.rotation_euler = (1.571, 2.22e-16, 2.22e-16)
ob_cylinder_002.scale = (0.77, 1.1, 0.11)
ob_cylinder_002.lineart.crease_threshold = 0.0
_m = ob_cylinder_002.modifiers.new('Bevel', 'BEVEL')
_m.limit_method = 'NONE'
_m.spread = 0.0
ob_cylinder_001.location = (0.7, -3.0, 0.5)
ob_cylinder_001.rotation_euler = (1.571, 2.22e-16, 2.22e-16)
ob_cylinder_001.scale = (0.7, 1.0, 1.0)
ob_cylinder_001.lineart.crease_threshold = 0.0
_m = ob_cylinder_001.modifiers.new('Bevel', 'BEVEL')
_m.limit_method = 'NONE'
_m.spread = 0.0
ob_cube_005.location = (0.0, -4.0, 0.0)
ob_cube_005.rotation_euler = (-3.244e-07, -2.356, 1.344e-07)
ob_cube_005.scale = (1.0, 1.0, 0.2)
ob_cube_005.lineart.crease_threshold = 0.0
_m = ob_cube_005.modifiers.new('Bevel', 'BEVEL')
_m.limit_method = 'NONE'
_m.spread = 0.0
ob_cube_004.location = (0.05, -2.0, 3.7)
ob_cube_004.rotation_euler = (-2.895e-07, 2.618, -7.757e-08)
ob_cube_004.scale = (1.0, 1.0, 0.2)
ob_cube_004.lineart.crease_threshold = 0.0
_m = ob_cube_004.modifiers.new('Bevel', 'BEVEL')
_m.limit_method = 'NONE'
_m.spread = 0.0
ob_cube_003.location = (0.0, -2.0, 0.0)
ob_cube_003.rotation_euler = (-2.826e-07, -2.705, 6.265e-08)
ob_cube_003.scale = (1.0, 1.0, 0.2)
ob_cube_003.lineart.crease_threshold = 0.0
_m = ob_cube_003.modifiers.new('Bevel', 'BEVEL')
_m.limit_method = 'NONE'
_m.spread = 0.0
ob_cylinder.location = (0.0, -2.0, 0.0)
ob_cylinder.rotation_euler = (1.571, 2.22e-16, 2.22e-16)
ob_cylinder.scale = (1.2, 1.2, 1.2)
ob_cylinder.lineart.crease_threshold = 0.0
_m = ob_cylinder.modifiers.new('Bevel', 'BEVEL')
_m.limit_method = 'NONE'
_m.spread = 0.0
ob_cube_002.location = (0.0, -4.0, 0.0)
ob_cube_002.rotation_euler = (5.565e-08, -0.7854, -1.344e-07)
ob_cube_002.scale = (1.0, 1.0, 0.2)
ob_cube_002.lineart.crease_threshold = 0.0
_m = ob_cube_002.modifiers.new('Bevel', 'BEVEL')
_m.limit_method = 'NONE'
_m.spread = 0.0
ob_cube_001.location = (-0.05, -2.0, 3.7)
ob_cube_001.rotation_euler = (2.079e-08, 0.5236, 7.757e-08)
ob_cube_001.scale = (1.0, 1.0, 0.2)
ob_cube_001.lineart.crease_threshold = 0.0
_m = ob_cube_001.modifiers.new('Bevel', 'BEVEL')
_m.limit_method = 'NONE'
_m.spread = 0.0
ob_sun.location = (15.0, 13.0, 18.0)
ob_sun.rotation_euler = (2.079e-08, 1.134, 0.8727)
ob_sun.lineart.crease_threshold = 0.0
ob_cube.location = (0.0, -2.0, 0.0)
ob_cube.rotation_euler = (1.389e-08, -0.4363, -6.265e-08)
ob_cube.scale = (1.0, 1.0, 0.2)
ob_cube.lineart.crease_threshold = 0.0
_m = ob_cube.modifiers.new('Bevel', 'BEVEL')
_m.limit_method = 'NONE'
_m.spread = 0.0
ob_camera.location = (0.0, 0.0, 30.0)
ob_camera.lock_rotations_4d = False
ob_camera.empty_display_type = 'ARROWS'
ob_camera.color = (0.0, 0.0, 0.0, 0.0)
ob_camera.hide_viewport = True
ob_camera.display_type = 'WIRE'
ob_camera.lineart.crease_threshold = 0.0

# ---- collection membership
col_collection_1.objects.link(ob_point_001)
col_collection_1.objects.link(ob_point)
col_collection_1.objects.link(ob_cube_014)
col_collection_1.objects.link(ob_cylinder_015)
col_collection_1.objects.link(ob_cube_013)
col_collection_1.objects.link(ob_cube_012)
col_collection_1.objects.link(ob_cube_011)
col_collection_1.objects.link(ob_cube_010)
col_collection_1.objects.link(ob_cube_009)
col_collection_1.objects.link(ob_cube_008)
col_collection_1.objects.link(ob_cube_007)
col_collection_1.objects.link(ob_cube_006)
col_collection_1.objects.link(ob_cylinder_014)
col_collection_1.objects.link(ob_cylinder_013)
col_collection_1.objects.link(ob_cylinder_012)
col_collection_1.objects.link(ob_cylinder_011)
col_collection_1.objects.link(ob_cylinder_010)
col_collection_1.objects.link(ob_cylinder_009)
col_collection_1.objects.link(ob_cylinder_008)
col_collection_1.objects.link(ob_cylinder_007)
col_collection_1.objects.link(ob_cylinder_006)
col_collection_1.objects.link(ob_cylinder_005)
col_collection_1.objects.link(ob_cylinder_004)
col_collection_1.objects.link(ob_cylinder_003)
col_collection_1.objects.link(ob_cylinder_002)
col_collection_1.objects.link(ob_cylinder_001)
col_collection_1.objects.link(ob_cube_005)
col_collection_1.objects.link(ob_cube_004)
col_collection_1.objects.link(ob_cube_003)
col_collection_1.objects.link(ob_cylinder)
col_collection_1.objects.link(ob_cube_002)
col_collection_1.objects.link(ob_cube_001)
col_collection_1.objects.link(ob_sun)
col_collection_1.objects.link(ob_cube)
col_collection_1.objects.link(ob_camera)

# ---- scene / render settings (as saved in the file)
scene.camera = ob_camera
scene.frame_start = 1; scene.frame_end = 250; scene.frame_set(1)
scene.render.engine = 'BLENDER_EEVEE_NEXT'
scene.render.image_settings.compression = 90
scene.render.resolution_x = 1600
scene.render.resolution_y = 1600
scene.render.resolution_percentage = 50
scene.render.dither_intensity = 0.0
scene.render.film_transparent = True
scene.cycles.use_denoising = False
scene.cycles.samples = 10
scene.cycles.sampling_pattern = 'TABULATED_SOBOL'
scene.cycles.light_sampling_threshold = 0.0
scene.cycles.use_adaptive_sampling = False
scene.cycles.use_light_tree = False
scene.cycles.blur_glossy = 0.0
scene.cycles.volume_bounces = 1
scene.cycles.pixel_filter_type = 'GAUSSIAN'
scene.cycles.sample_clamp_indirect = 0.0
scene.view_settings.view_transform = 'Standard'
bpy.context.view_layer.update()

